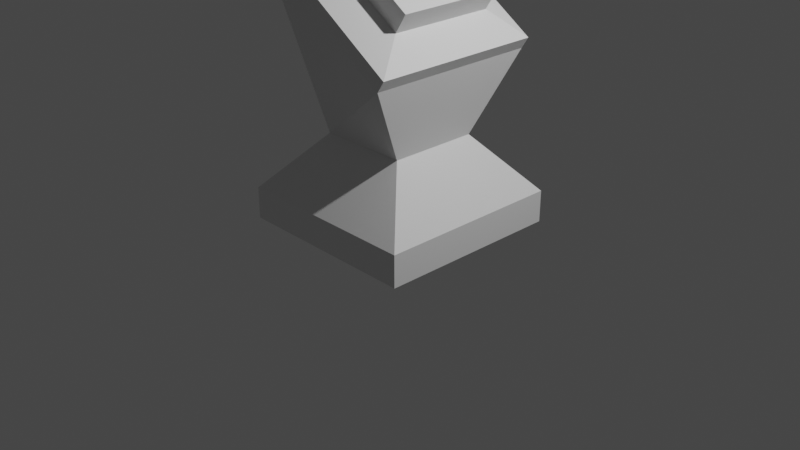 # Source: altare.blend  (saved by Blender 3.5.10; exported with 4.5.12 LTS)
import bpy
from mathutils import Matrix  # noqa: F401  (used for matrix-valued properties, if any)

bpy.ops.wm.read_factory_settings(use_empty=True)
scene = bpy.context.scene
scene.name = 'Scene'

# ---- collections
col_collection = bpy.data.collections.new('Collection'); scene.collection.children.link(col_collection)

# ---- materials (node trees are filled in below, after node groups)
mat_material = bpy.data.materials.new('Material')
mat_material.alpha_threshold = 0.0
mat_material.use_transparent_shadow = False
mat_material.roughness = 0.5
mat_material.line_color = (0.0, 0.0, 0.0, 1.0)

# ---- material node trees
mat_material.use_nodes = True; mat_material.node_tree.nodes.clear()
_N = mat_material.node_tree.nodes; _L = mat_material.node_tree.links
n0 = _N.new('ShaderNodeOutputMaterial'); n0.name = 'Material Output'; n0.location = (300, 300)
n1 = _N.new('ShaderNodeBsdfPrincipled'); n1.name = 'Principled BSDF'; n1.location = (10, 300)
n1.distribution = 'GGX'
n1.subsurface_method = 'RANDOM_WALK_SKIN'
n1.inputs[3].default_value = 1.45
n1.inputs[27].default_value = (0.0, 0.0, 0.0, 1.0)
n1.inputs[28].default_value = 1.0
_L.new(n1.outputs[0], n0.inputs[0])
n0.is_active_output = True

# ---- world
world_world = bpy.data.worlds.new('World'); scene.world = world_world
world_world.use_nodes = True; world_world.node_tree.nodes.clear()
_N = world_world.node_tree.nodes; _L = world_world.node_tree.links
n0 = _N.new('ShaderNodeOutputWorld'); n0.name = 'World Output'; n0.location = (300, 300)
n1 = _N.new('ShaderNodeBackground'); n1.name = 'Background'; n1.location = (10, 300)
n1.inputs[0].default_value = (0.05088, 0.05088, 0.05088, 1.0)
_L.new(n1.outputs[0], n0.inputs[0])
n0.is_active_output = True
world_world.color = (0.05088, 0.05088, 0.05088)
world_world.use_sun_shadow = False
world_world.sun_shadow_jitter_overblur = 0.0

# ---- cameras
cam_camera = bpy.data.cameras.new('Camera')
cam_camera.clip_end = 100.0
cam_camera.ortho_scale = 7.314

# ---- lights
light_light = bpy.data.lights.new('Light', 'POINT')
light_light.transmission_factor = 0.0
light_light.energy = 1000.0
light_light.shadow_soft_size = 0.1
light_light.shadow_maximum_resolution = 0.006
light_light.use_absolute_resolution = True

# ---- meshes
me_cube = bpy.data.meshes.new('Cube')
me_cube.from_pydata([(-0.7844, 0.9265, 1.728), (1.0, 1.0, -1.0), (0.7166, 0.9265, 0.7625), (1.0, -1.0, -1.0), (-0.7844, -0.9265, 1.728), (-1.0, 1.0, -1.0), (0.7166, -0.9265, 0.7625), (-1.0, -1.0, -1.0), (0.4788, 0.4788, -0.06582), (1.0, 1.0, -0.6624), (0.4788, -0.4788, -0.06582), (1.0, -1.0, -0.6624), (-0.4788, 0.4788, -0.06582), (-1.0, 1.0, -0.6624), (-0.4788, -0.4788, -0.06582), (-1.0, -1.0, -0.6624), (0.5626, -0.571, 1.176), (-0.3404, -0.571, 1.757), (-0.3404, 0.571, 1.757), (0.5626, 0.571, 1.176), (0.7929, -0.9265, 0.8812), (-0.7081, -0.9265, 1.847), (-0.7081, 0.9265, 1.847), (0.7929, 0.9265, 0.8812), (0.7929, -0.9265, 0.8812), (-0.7081, -0.9265, 1.847), (-0.7081, 0.9265, 1.847), (0.7929, 0.9265, 0.8812), (0.7929, -0.9265, 0.8812), (-0.7081, -0.9265, 1.847), (-0.7081, 0.9265, 1.847), (0.7929, 0.9265, 0.8812), (0.7929, -0.9265, 0.8812), (-0.7081, -0.9265, 1.847), (-0.7081, 0.9265, 1.847), (0.7929, 0.9265, 0.8812), (0.6866, -0.571, 1.369), (-0.2164, -0.571, 1.95), (-0.2164, 0.571, 1.95), (0.6866, 0.571, 1.369)], [], [(3, 11, 15, 7), (7, 15, 13, 5), (6, 2, 23, 20), (14, 10, 6, 4), (1, 9, 11, 3), (10, 14, 15, 11), (8, 10, 11, 9), (14, 12, 13, 15), (12, 8, 9, 13), (5, 13, 9, 1), (8, 12, 0, 2), (12, 14, 4, 0), (10, 8, 2, 6), (16, 19, 39, 36), (0, 4, 21, 22), (4, 6, 20, 21), (2, 0, 22, 23), (24, 25, 21, 20), (25, 26, 22, 21), (26, 27, 23, 22), (27, 24, 20, 23), (28, 29, 25, 24), (29, 30, 26, 25), (30, 31, 27, 26), (31, 28, 24, 27), (32, 33, 29, 28), (33, 34, 30, 29), (34, 35, 31, 30), (35, 32, 28, 31), (16, 17, 33, 32), (17, 18, 34, 33), (18, 19, 35, 34), (19, 16, 32, 35), (39, 38, 37, 36), (18, 17, 37, 38), (19, 18, 38, 39), (17, 16, 36, 37)])
_uv = me_cube.uv_layers.new(name='UVMap')
_uv.uv.foreach_set('vector', [0.3443, 0.4873, 0.3444, 0.4294, 0.6885, 0.4294, 0.6884, 0.4873, 0.3443, 0.4873, 0.3443, 0.5452, 0.0, 0.5452, 0.0, 0.4873, 0.6741, 0.4873, 0.6741, 0.8063, 0.6504, 0.8063, 0.6504, 0.4873, 0.602, 0.3344, 0.4372, 0.3344, 0.3942, 0.186, 0.6529, 0.02035, 0.8765, 0.8316, 0.822, 0.8316, 0.822, 0.4873, 0.8765, 0.4873, 0.4372, 0.3344, 0.602, 0.3344, 0.6885, 0.4294, 0.3444, 0.4294, 0.8158, 0.08972, 0.8158, 0.2546, 0.6885, 0.3443, 0.6885, 0.0, 0.2546, 0.64, 0.08972, 0.64, 0.0, 0.5452, 0.3443, 0.5452, 0.08653, 0.3344, 0.2513, 0.3344, 0.3441, 0.4294, 0.0, 0.4294, 0.0001529, 0.4873, 0.0, 0.4294, 0.3441, 0.4294, 0.3443, 0.4873, 0.2513, 0.3344, 0.08653, 0.3344, 0.0356, 0.02035, 0.2943, 0.186, 0.08972, 0.64, 0.2546, 0.64, 0.3316, 0.9521, 0.01264, 0.9521, 0.822, 0.5644, 0.822, 0.7292, 0.6741, 0.8063, 0.6741, 0.4873, 0.8544, 0.1966, 0.8544, 0.3932, 0.8158, 0.3932, 0.8158, 0.1966, 0.01264, 0.9521, 0.3316, 0.9521, 0.3316, 0.9714, 0.01264, 0.9714, 0.6529, 0.02035, 0.3942, 0.186, 0.3811, 0.1656, 0.6398, 0.0, 0.2943, 0.186, 0.0356, 0.02035, 0.04868, 0.0, 0.3074, 0.1656, 0.3443, 0.4873, 0.3443, 0.4873, 0.3443, 0.4873, 0.3443, 0.4873, 0.3443, 0.4873, 0.3443, 0.4873, 0.3443, 0.4873, 0.3443, 0.4873, 0.3443, 0.4873, 0.3443, 0.4873, 0.3443, 0.4873, 0.3443, 0.4873, 0.3443, 0.4873, 0.3443, 0.4873, 0.3443, 0.4873, 0.3443, 0.4873, 0.3443, 0.4873, 0.3443, 0.4873, 0.3443, 0.4873, 0.3443, 0.4873, 0.3443, 0.4873, 0.3443, 0.4873, 0.3443, 0.4873, 0.3443, 0.4873, 0.3443, 0.4873, 0.3443, 0.4873, 0.3443, 0.4873, 0.3443, 0.4873, 0.3443, 0.4873, 0.3443, 0.4873, 0.3443, 0.4873, 0.3443, 0.4873, 0.3443, 0.4873, 0.3443, 0.4873, 0.3443, 0.4873, 0.3443, 0.4873, 0.3443, 0.4873, 0.3443, 0.4873, 0.3443, 0.4873, 0.3443, 0.4873, 0.3443, 0.4873, 0.3443, 0.4873, 0.3443, 0.4873, 0.3443, 0.4873, 0.3443, 0.4873, 0.3443, 0.4873, 0.3443, 0.4873, 0.3443, 0.4873, 0.5916, 0.5485, 0.4075, 0.5485, 0.3443, 0.4873, 0.6504, 0.4873, 0.4075, 0.5485, 0.4075, 0.7451, 0.3443, 0.8063, 0.3443, 0.4873, 0.4075, 0.7451, 0.5916, 0.7451, 0.6504, 0.8063, 0.3443, 0.8063, 0.5916, 0.7451, 0.5916, 0.5485, 0.6504, 0.4873, 0.6504, 0.8063, 1.0, 0.1966, 0.8158, 0.1966, 0.8158, 0.0, 1.0, 0.0, 0.9077, 0.6722, 0.9077, 0.8688, 0.8765, 0.8688, 0.8765, 0.6722, 0.8765, 0.6721, 0.8765, 0.4873, 0.9158, 0.4874, 0.9158, 0.6722, 0.8544, 0.3814, 0.8544, 0.1966, 0.8937, 0.1966, 0.8937, 0.3814])
me_cube.materials.append(mat_material)
me_cube.use_mirror_vertex_groups = False
me_cube.update()

# ---- objects
ob_cube = bpy.data.objects.new('Cube', me_cube)
ob_light = bpy.data.objects.new('Light', light_light)
ob_camera = bpy.data.objects.new('Camera', cam_camera)

# ---- transforms, parenting, visibility, modifiers, constraints
ob_cube.location = (0.0, 0.0, 0.9929)
ob_cube.lock_rotations_4d = False
ob_cube.empty_display_type = 'ARROWS'
ob_cube.lineart.crease_threshold = 0.0
ob_light.location = (4.076, 1.005, 5.904)
ob_light.rotation_euler = (0.6503, 0.05522, 1.866)
ob_light.lock_rotations_4d = False
ob_light.empty_display_type = 'ARROWS'
ob_light.color = (0.0, 0.0, 0.0, 0.0)
ob_light.lineart.crease_threshold = 0.0
ob_camera.location = (7.359, -6.926, 4.958)
ob_camera.rotation_euler = (1.109, 0.0, 0.8149)
ob_camera.lock_rotations_4d = False
ob_camera.empty_display_type = 'ARROWS'
ob_camera.color = (0.0, 0.0, 0.0, 0.0)
ob_camera.display_type = 'WIRE'
ob_camera.lineart.crease_threshold = 0.0

# ---- collection membership
col_collection.objects.link(ob_cube)
col_collection.objects.link(ob_light)
col_collection.objects.link(ob_camera)

# ---- scene / render settings (as saved in the file)
scene.camera = ob_camera
scene.frame_start = 1; scene.frame_end = 250; scene.frame_set(1)
scene.render.engine = 'BLENDER_EEVEE_NEXT'
scene.cycles.sampling_pattern = 'TABULATED_SOBOL'
scene.view_settings.view_transform = 'Filmic'
bpy.context.view_layer.update()
